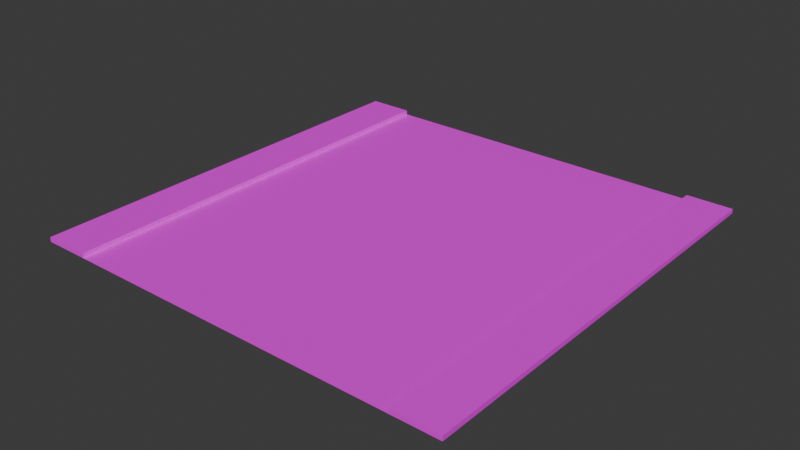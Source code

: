 # Source: road_square.blend  (saved by Blender 4.5.90; exported with 4.5.12 LTS)
import bpy
from mathutils import Matrix  # noqa: F401  (used for matrix-valued properties, if any)

bpy.ops.wm.read_factory_settings(use_empty=True)
scene = bpy.context.scene
scene.name = 'Scene'

# ---- collections
col_collection = bpy.data.collections.new('Collection'); scene.collection.children.link(col_collection)

# ---- images (referenced by path relative to the original .blend; pixels are not part of the script)
import os
ASSET_DIR = os.environ.get("B2B_ASSET_DIR", "")  # directory of the original .blend (textures are referenced by path, not embedded)
HERE = os.path.dirname(os.path.abspath(__file__))  # packed textures are extracted next to this script under _unpacked/

def load_image(name, relpath, width, height, colorspace="sRGB"):
    """Load a texture the original file referenced (path relative to the .blend, or extracted next to this script)."""
    p = next((c for c in (os.path.join(HERE, relpath), os.path.join(ASSET_DIR, relpath)) if relpath and os.path.exists(c)), "")
    if p:
        img = bpy.data.images.load(p, check_existing=True)
        img.name = name
    else:  # same state as the original file: an image datablock whose file is absent (Cycles renders it pink)
        img = bpy.data.images.new(name, width, height)
        img.source = "FILE"
        img.filepath = "//" + (relpath or name)
    img.colorspace_settings.name = colorspace
    return img
img_road_square_sidewalk = load_image('road_square_sidewalk', 'road_square_sidewalk.png', 1024, 1024, 'sRGB')
img_road_square_asphalt = load_image('road_square_asphalt', 'road_square_asphalt.png', 1024, 1024, 'sRGB')

# ---- materials (node trees are filled in below, after node groups)
mat_sidewalk = bpy.data.materials.new('sidewalk')
mat_sidewalk.alpha_threshold = 0.0
mat_sidewalk.roughness = 0.5
mat_sidewalk.line_color = (0.0, 0.0, 0.0, 1.0)
mat_road = bpy.data.materials.new('road')

# ---- material node trees
mat_sidewalk.use_nodes = True; mat_sidewalk.node_tree.nodes.clear()
_N = mat_sidewalk.node_tree.nodes; _L = mat_sidewalk.node_tree.links
n0 = _N.new('ShaderNodeBsdfPrincipled'); n0.name = 'Principled BSDF.001'; n0.location = (1710, 396)
n0.inputs[1].default_value = 0.1455
n0.inputs[2].default_value = 0.7409
n1 = _N.new('ShaderNodeOutputMaterial'); n1.name = 'Material Output.001'; n1.location = (2110, 396)
n2 = _N.new('ShaderNodeTexVoronoi'); n2.name = 'Voronoi Texture'; n2.location = (606, 64)
n2.inputs[2].default_value = 268.4
n3 = _N.new('ShaderNodeTexCoord'); n3.name = 'Texture Coordinate'; n3.location = (247, 56)
n4 = _N.new('ShaderNodeMapping'); n4.name = 'Mapping.001'; n4.location = (427, 69)
n5 = _N.new('ShaderNodeMix'); n5.name = 'Mix'; n5.location = (1023, 610)
n5.data_type = 'RGBA'
n5.blend_type = 'OVERLAY'
n6 = _N.new('ShaderNodeMix'); n6.name = 'Mix.001'; n6.location = (802, 508)
n6.data_type = 'RGBA'
n6.blend_type = 'SATURATION'
n6.inputs[0].default_value = 1.0
n6.inputs[7].default_value = (0.0, 0.0, 0.0, 1.0)
n7 = _N.new('ShaderNodeTexImage'); n7.name = 'Image Texture'; n7.location = (1339, 486)
n7.image = img_road_square_sidewalk
_L.new(n0.outputs[0], n1.inputs[0])
_L.new(n4.outputs[0], n2.inputs[0])
_L.new(n3.outputs[3], n4.inputs[0])
_L.new(n6.outputs[2], n5.inputs[7])
_L.new(n2.outputs[1], n6.inputs[6])
_L.new(n7.outputs[0], n0.inputs[0])
n1.is_active_output = True
mat_road.use_nodes = True; mat_road.node_tree.nodes.clear()
_N = mat_road.node_tree.nodes; _L = mat_road.node_tree.links
n0 = _N.new('ShaderNodeBsdfPrincipled'); n0.name = 'Principled BSDF'; n0.location = (-125, 100)
n0.inputs[1].default_value = 0.1455
n0.inputs[2].default_value = 0.7409
n1 = _N.new('ShaderNodeOutputMaterial'); n1.name = 'Material Output'; n1.location = (275, 100)
n2 = _N.new('ShaderNodeTexGradient'); n2.name = 'Gradient Texture'; n2.location = (-1433, 274)
n3 = _N.new('ShaderNodeValToRGB'); n3.name = 'Color Ramp'; n3.location = (-1253, 319)
n3.color_ramp.interpolation = 'CONSTANT'
while len(n3.color_ramp.elements) > 1: n3.color_ramp.elements.remove(n3.color_ramp.elements[-1])
n3.color_ramp.elements[0].position = 0.0; n3.color_ramp.elements[0].color = (0.05951, 0.05951, 0.05951, 1.0)
_e = n3.color_ramp.elements.new(0.49); _e.color = (1.0, 0.7172, 0.0, 1.0)
_e = n3.color_ramp.elements.new(0.51); _e.color = (0.05951, 0.05951, 0.05951, 1.0)
n4 = _N.new('ShaderNodeTexVoronoi'); n4.name = 'Voronoi Texture'; n4.location = (-1209, -305)
n4.inputs[2].default_value = 69.2
n5 = _N.new('ShaderNodeTexCoord'); n5.name = 'Texture Coordinate'; n5.location = (-1568, -313)
n6 = _N.new('ShaderNodeMapping'); n6.name = 'Mapping.001'; n6.location = (-1388, -300)
n7 = _N.new('ShaderNodeMix'); n7.name = 'Mix'; n7.location = (-803, 284)
n7.data_type = 'RGBA'
n7.blend_type = 'OVERLAY'
n8 = _N.new('ShaderNodeMix'); n8.name = 'Mix.001'; n8.location = (-999, 139)
n8.data_type = 'RGBA'
n8.blend_type = 'SATURATION'
n8.inputs[0].default_value = 1.0
n8.inputs[7].default_value = (0.0, 0.0, 0.0, 1.0)
n9 = _N.new('ShaderNodeTexImage'); n9.name = 'Image Texture'; n9.location = (-507, 83)
n9.image = img_road_square_asphalt
_L.new(n0.outputs[0], n1.inputs[0])
_L.new(n2.outputs[0], n3.inputs[0])
_L.new(n6.outputs[0], n4.inputs[0])
_L.new(n5.outputs[3], n6.inputs[0])
_L.new(n3.outputs[0], n7.inputs[6])
_L.new(n8.outputs[2], n7.inputs[7])
_L.new(n4.outputs[1], n8.inputs[6])
_L.new(n9.outputs[0], n0.inputs[0])
n1.is_active_output = True

# ---- world
world_world = bpy.data.worlds.new('World'); scene.world = world_world
world_world.use_nodes = True; world_world.node_tree.nodes.clear()
_N = world_world.node_tree.nodes; _L = world_world.node_tree.links
n0 = _N.new('ShaderNodeOutputWorld'); n0.name = 'World Output'; n0.location = (200, 100)
n1 = _N.new('ShaderNodeBackground'); n1.name = 'Background'; n1.location = (-200, 100)
n1.inputs[0].default_value = (0.05088, 0.05088, 0.05088, 1.0)
_L.new(n1.outputs[0], n0.inputs[0])
n0.is_active_output = True
world_world.color = (0.05088, 0.05088, 0.05088)
world_world.sun_shadow_jitter_overblur = 0.0

# ---- meshes
me_plane = bpy.data.meshes.new('Plane')
me_plane.from_pydata([(-3.7, -4.7, 0.0), (3.7, -4.7, 0.0), (-3.7, 4.7, 0.0), (3.7, 4.7, 0.0), (-4.7, -4.7, 0.0), (-4.7, 4.7, 0.0), (4.7, -4.7, 0.0), (4.7, 4.7, 0.0), (-3.7, 4.7, 0.1), (-3.7, -4.7, 0.1), (3.7, -4.7, 0.1), (3.7, 4.7, 0.1), (-4.7, 4.7, 0.1), (-4.7, -4.7, 0.1), (4.7, -4.7, 0.1), (4.7, 4.7, 0.1)], [], [(9, 8, 12, 13), (11, 10, 14, 15), (6, 7, 15, 14), (2, 5, 12, 8), (3, 1, 10, 11), (1, 6, 14, 10), (4, 0, 9, 13), (5, 4, 13, 12), (0, 2, 8, 9), (7, 3, 11, 15)])
_uv = me_plane.uv_layers.new(name='UVMap')
_uv.uv.foreach_set('vector', [0.8485, 0.0, 0.8485, 0.9495, 0.7475, 0.9495, 0.7475, 0.0, 0.8485, 0.9495, 0.8485, 0.0, 0.9495, 0.0, 0.9495, 0.9495, 0.9596, -2.388e-08, 0.9596, 0.9495, 0.9495, 0.9495, 0.9495, -2.465e-08, 1.0, 3.25e-09, 1.0, 0.101, 0.9899, 0.101, 0.9899, 2.487e-09, 0.9697, -2.312e-08, 0.9697, 0.9495, 0.9596, 0.9495, 0.9596, -2.388e-08, 1.0, 0.101, 1.0, 0.202, 0.9899, 0.202, 0.9899, 0.101, 1.0, 0.202, 1.0, 0.303, 0.9899, 0.303, 0.9899, 0.202, 0.9798, -2.236e-08, 0.9798, 0.9495, 0.9697, 0.9495, 0.9697, -2.312e-08, 0.9899, -2.16e-08, 0.9899, 0.9495, 0.9798, 0.9495, 0.9798, -2.236e-08, 1.0, 0.303, 1.0, 0.404, 0.9899, 0.404, 0.9899, 0.303])
me_plane.materials.append(mat_sidewalk)
me_plane.update()
me_plane_001 = bpy.data.meshes.new('Plane.001')
me_plane_001.from_pydata([(-3.7, -4.7, 0.0), (3.7, -4.7, 0.0), (-3.7, 4.7, 0.0), (3.7, 4.7, 0.0)], [], [(0, 1, 3, 2)])
_uv = me_plane_001.uv_layers.new(name='UVMap')
_uv.uv.foreach_set('vector', [0.0, 0.0, 0.7475, 0.0, 0.7475, 0.9495, 0.0, 0.9495])
me_plane_001.materials.append(mat_road)
me_plane_001.update()

# ---- objects
ob_sidewalk = bpy.data.objects.new('Sidewalk', me_plane)
ob_road = bpy.data.objects.new('Road', me_plane_001)

# ---- transforms, parenting, visibility, modifiers, constraints
ob_sidewalk.location = (0.0, 0.0, 0.0)
ob_road.location = (0.0, 0.0, 0.0)

# ---- collection membership
col_collection.objects.link(ob_sidewalk)
col_collection.objects.link(ob_road)

# ---- scene / render settings (as saved in the file)
scene.frame_start = 1; scene.frame_end = 250; scene.frame_set(1)
scene.render.engine = 'CYCLES'
scene.cycles.samples = 4
bpy.context.view_layer.update()

# ---- added for rendering (the .blend has no active camera and no usable light): camera, sun
cam_auto = bpy.data.cameras.new('AutoCamera')
cam_auto.lens = 50.0
cam_auto.sensor_width = 36.0
cam_auto.clip_end = 1000.0
ob_auto_camera = bpy.data.objects.new('AutoCamera', cam_auto)
scene.collection.objects.link(ob_auto_camera)
ob_auto_camera.location = (12.2999, -14.7599, 9.88993)
ob_auto_camera.rotation_euler = (1.09748, -7.21219e-08, 0.694738)
scene.camera = ob_auto_camera
light_auto_sun = bpy.data.lights.new('AutoSun', 'SUN')
light_auto_sun.energy = 3.0
light_auto_sun.angle = 0.0523599
ob_auto_sun = bpy.data.objects.new('AutoSun', light_auto_sun)
scene.collection.objects.link(ob_auto_sun)
ob_auto_sun.rotation_euler = (0.872665, 0.174533, 0.523599)
bpy.context.view_layer.update()
